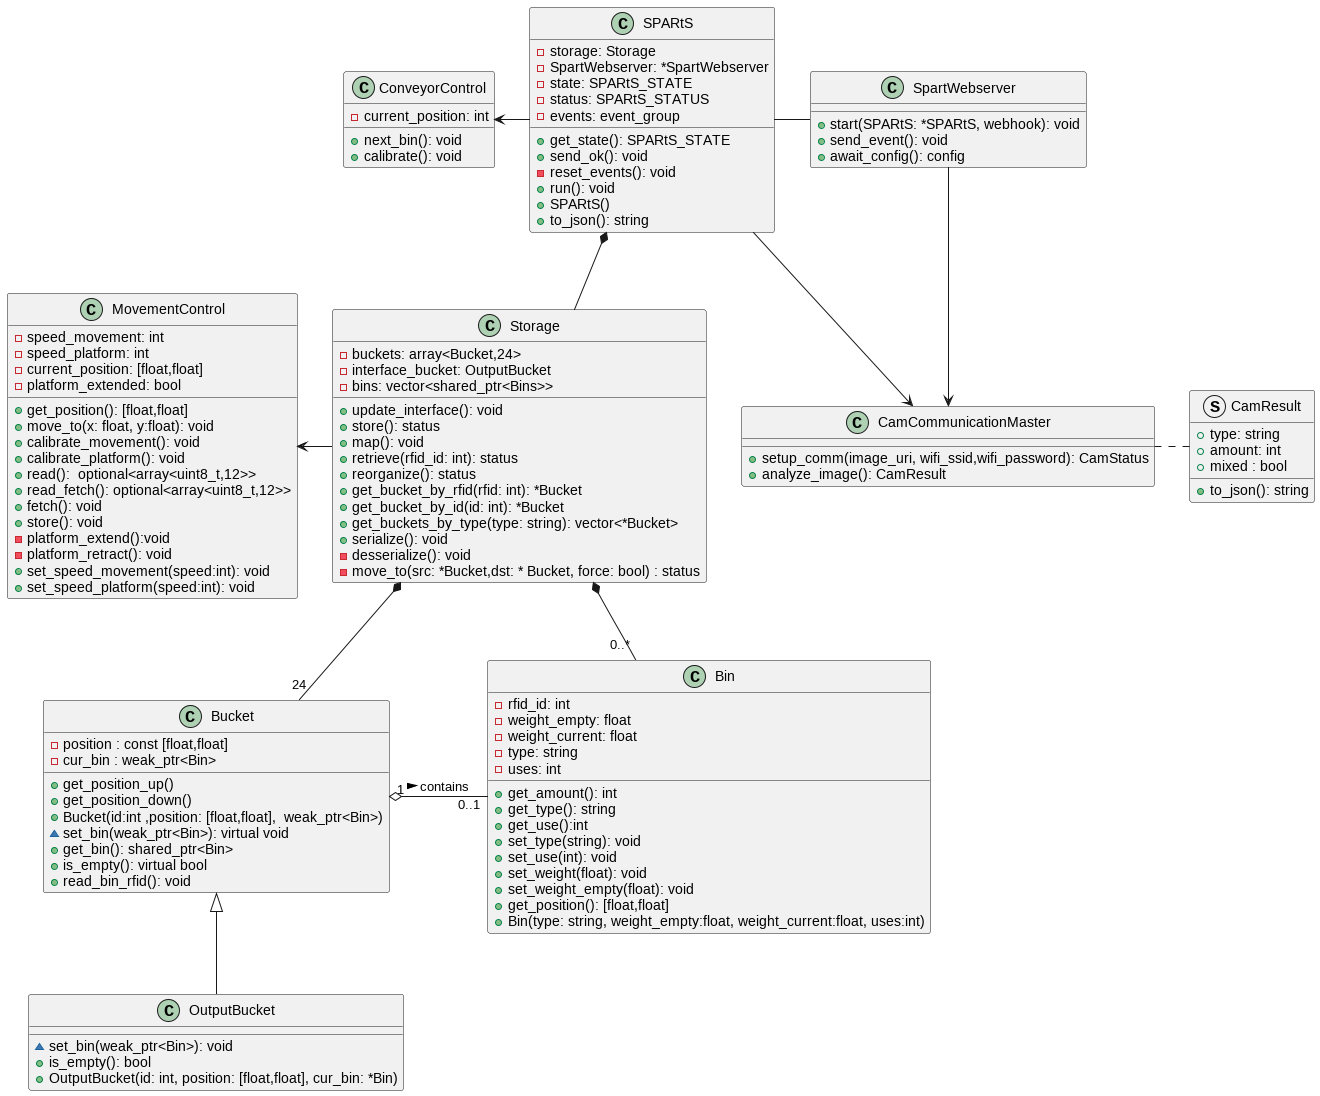

The diagram above was rendered by PlantUML. Its source (embedded in the PNG):
@startuml class_diagram

class Bin {
    - rfid_id: int
    - weight_empty: float
    - weight_current: float
    - type: string
    - uses: int
    + get_amount(): int 
    + get_type(): string
    + get_use():int
    + set_type(string): void
    + set_use(int): void
    + set_weight(float): void
    + set_weight_empty(float): void
    + get_position(): [float,float]
    + Bin(type: string, weight_empty:float, weight_current:float, uses:int)
}

class Bucket {
    - position : const [float,float]
    - cur_bin : weak_ptr<Bin>
    + get_position_up()
    + get_position_down()
    + Bucket(id:int ,position: [float,float],  weak_ptr<Bin>)
    ~ set_bin(weak_ptr<Bin>): virtual void
    + get_bin(): shared_ptr<Bin>
    + is_empty(): virtual bool
    + read_bin_rfid(): void

}

class OutputBucket {
    ~ set_bin(weak_ptr<Bin>): void
    + is_empty(): bool
    + OutputBucket(id: int, position: [float,float], cur_bin: *Bin)
}

class Storage
{
    - buckets: array<Bucket,24>
    - interface_bucket: OutputBucket
    - bins: vector<shared_ptr<Bins>>
    + update_interface(): void
    + store(): status
    + map(): void
    + retrieve(rfid_id: int): status
    + reorganize(): status
    + get_bucket_by_rfid(rfid: int): *Bucket
    + get_bucket_by_id(id: int): *Bucket
    + get_buckets_by_type(type: string): vector<*Bucket>
    + serialize(): void
    - desserialize(): void
    - move_to(src: *Bucket,dst: * Bucket, force: bool) : status
}

Bucket "1" o- "0..1" Bin : contains >
Bucket <|-- OutputBucket

Storage *-- "24" Bucket
Storage *-- "0..*" Bin

class SPARtS {
    - storage: Storage
    - SpartWebserver: *SpartWebserver
    - state: SPARtS_STATE
    - status: SPARtS_STATUS
    - events: event_group
    + get_state(): SPARtS_STATE
    + send_ok(): void
    - reset_events(): void
    + run(): void
    + SPARtS()
    + to_json(): string
}

SPARtS *-- Storage

class SpartWebserver {
    + start(SPARtS: *SPARtS, webhook): void
    + send_event(): void
    + await_config(): config
}
SPARtS - SpartWebserver

class CamCommunicationMaster {
    + setup_comm(image_uri, wifi_ssid,wifi_password): CamStatus
    + analyze_image(): CamResult
}
SPARtS --> CamCommunicationMaster
SpartWebserver --> CamCommunicationMaster

MovementControl <-r- Storage

struct CamResult {
    + type: string
    + amount: int
    + mixed : bool
    + to_json(): string
}
CamCommunicationMaster . CamResult

class ConveyorControl {
    - current_position: int
    + next_bin(): void
    + calibrate(): void
}

ConveyorControl <- SPARtS

class MovementControl {
    - speed_movement: int
    - speed_platform: int
    - current_position: [float,float]
    - platform_extended: bool
    + get_position(): [float,float]
    + move_to(x: float, y:float): void
    + calibrate_movement(): void
    + calibrate_platform(): void
    + read():  optional<array<uint8_t,12>>
    + read_fetch(): optional<array<uint8_t,12>>
    + fetch(): void
    + store(): void
    - platform_extend():void 
    - platform_retract(): void
    + set_speed_movement(speed:int): void
    + set_speed_platform(speed:int): void

}


@enduml